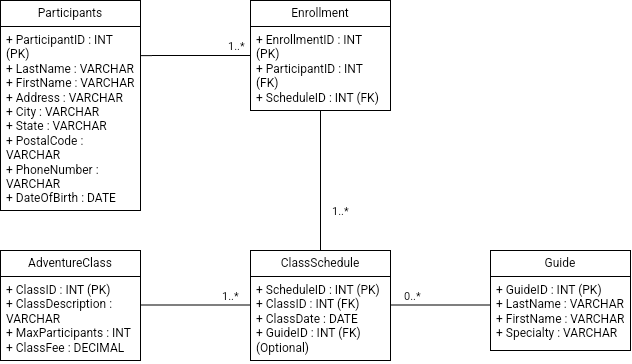

The diagram above was exported from draw.io. Its source (the exported page's mxGraphModel, read from the mxfile embedded in the PNG):
<mxGraphModel dx="693" dy="402" grid="1" gridSize="10" guides="1" tooltips="1" connect="1" arrows="1" fold="1" page="1" pageScale="1" pageWidth="827" pageHeight="1169" math="0" shadow="0">
  <root>
    <mxCell id="WIyWlLk6GJQsqaUBKTNV-0" />
    <mxCell id="WIyWlLk6GJQsqaUBKTNV-1" parent="WIyWlLk6GJQsqaUBKTNV-0" />
    <mxCell id="WAMaJP8rqf4U5kylbJUa-23" value="Enrollment" style="swimlane;fontStyle=0;childLayout=stackLayout;horizontal=1;startSize=26;fillColor=none;horizontalStack=0;resizeParent=1;resizeParentMax=0;resizeLast=0;collapsible=1;marginBottom=0;whiteSpace=wrap;html=1;" parent="WIyWlLk6GJQsqaUBKTNV-1" vertex="1">
      <mxGeometry x="430" y="380" width="140" height="110" as="geometry" />
    </mxCell>
    <mxCell id="WAMaJP8rqf4U5kylbJUa-24" value="+ EnrollmentID : INT (PK)&lt;div&gt;+ ParticipantID : INT (FK)&lt;/div&gt;&lt;div&gt;+ ScheduleID : INT (FK)&lt;/div&gt;" style="text;strokeColor=none;fillColor=none;align=left;verticalAlign=top;spacingLeft=4;spacingRight=4;overflow=hidden;rotatable=0;points=[[0,0.5],[1,0.5]];portConstraint=eastwest;whiteSpace=wrap;html=1;" parent="WAMaJP8rqf4U5kylbJUa-23" vertex="1">
      <mxGeometry y="26" width="140" height="84" as="geometry" />
    </mxCell>
    <mxCell id="WAMaJP8rqf4U5kylbJUa-6" value="Participants" style="swimlane;fontStyle=0;childLayout=stackLayout;horizontal=1;startSize=26;fillColor=none;horizontalStack=0;resizeParent=1;resizeParentMax=0;resizeLast=0;collapsible=1;marginBottom=0;whiteSpace=wrap;html=1;" parent="WIyWlLk6GJQsqaUBKTNV-1" vertex="1">
      <mxGeometry x="180" y="380" width="140" height="210" as="geometry" />
    </mxCell>
    <mxCell id="WAMaJP8rqf4U5kylbJUa-7" value="+ ParticipantID : INT (PK)&lt;div&gt;+ LastName : VARCHAR&lt;/div&gt;&lt;div&gt;+ FirstName : VARCHAR&lt;/div&gt;&lt;div&gt;+ Address : VARCHAR&lt;/div&gt;&lt;div&gt;+ City : VARCHAR&lt;/div&gt;&lt;div&gt;+ State : VARCHAR&lt;/div&gt;&lt;div&gt;+ PostalCode : VARCHAR&lt;/div&gt;&lt;div&gt;+ PhoneNumber : VARCHAR&lt;/div&gt;&lt;div&gt;+ DateOfBirth : DATE&lt;/div&gt;" style="text;strokeColor=none;fillColor=none;align=left;verticalAlign=top;spacingLeft=4;spacingRight=4;overflow=hidden;rotatable=0;points=[[0,0.5],[1,0.5]];portConstraint=eastwest;whiteSpace=wrap;html=1;" parent="WAMaJP8rqf4U5kylbJUa-6" vertex="1">
      <mxGeometry y="26" width="140" height="184" as="geometry" />
    </mxCell>
    <mxCell id="WAMaJP8rqf4U5kylbJUa-15" value="AdventureClass" style="swimlane;fontStyle=0;childLayout=stackLayout;horizontal=1;startSize=26;fillColor=none;horizontalStack=0;resizeParent=1;resizeParentMax=0;resizeLast=0;collapsible=1;marginBottom=0;whiteSpace=wrap;html=1;" parent="WIyWlLk6GJQsqaUBKTNV-1" vertex="1">
      <mxGeometry x="180" y="630" width="140" height="110" as="geometry" />
    </mxCell>
    <mxCell id="WAMaJP8rqf4U5kylbJUa-16" value="+ ClassID : INT (PK)&lt;div&gt;+ ClassDescription : VARCHAR&lt;/div&gt;&lt;div&gt;+ MaxParticipants : INT&lt;/div&gt;&lt;div&gt;+ ClassFee : DECIMAL&lt;/div&gt;" style="text;strokeColor=none;fillColor=none;align=left;verticalAlign=top;spacingLeft=4;spacingRight=4;overflow=hidden;rotatable=0;points=[[0,0.5],[1,0.5]];portConstraint=eastwest;whiteSpace=wrap;html=1;" parent="WAMaJP8rqf4U5kylbJUa-15" vertex="1">
      <mxGeometry y="26" width="140" height="84" as="geometry" />
    </mxCell>
    <mxCell id="WAMaJP8rqf4U5kylbJUa-19" value="ClassSchedule" style="swimlane;fontStyle=0;childLayout=stackLayout;horizontal=1;startSize=26;fillColor=none;horizontalStack=0;resizeParent=1;resizeParentMax=0;resizeLast=0;collapsible=1;marginBottom=0;whiteSpace=wrap;html=1;" parent="WIyWlLk6GJQsqaUBKTNV-1" vertex="1">
      <mxGeometry x="430" y="630" width="140" height="110" as="geometry" />
    </mxCell>
    <mxCell id="WAMaJP8rqf4U5kylbJUa-20" value="+ ScheduleID : INT (PK)&lt;div&gt;+ ClassID : INT (FK)&lt;/div&gt;&lt;div&gt;+ ClassDate : DATE&lt;/div&gt;&lt;div&gt;+ GuideID : INT (FK) (Optional)&lt;/div&gt;" style="text;strokeColor=none;fillColor=none;align=left;verticalAlign=top;spacingLeft=4;spacingRight=4;overflow=hidden;rotatable=0;points=[[0,0.5],[1,0.5]];portConstraint=eastwest;whiteSpace=wrap;html=1;" parent="WAMaJP8rqf4U5kylbJUa-19" vertex="1">
      <mxGeometry y="26" width="140" height="84" as="geometry" />
    </mxCell>
    <mxCell id="WAMaJP8rqf4U5kylbJUa-27" value="Guide" style="swimlane;fontStyle=0;childLayout=stackLayout;horizontal=1;startSize=26;fillColor=none;horizontalStack=0;resizeParent=1;resizeParentMax=0;resizeLast=0;collapsible=1;marginBottom=0;whiteSpace=wrap;html=1;" parent="WIyWlLk6GJQsqaUBKTNV-1" vertex="1">
      <mxGeometry x="670" y="630" width="140" height="100" as="geometry" />
    </mxCell>
    <mxCell id="WAMaJP8rqf4U5kylbJUa-28" value="+ GuideID : INT (PK)&lt;div&gt;+ LastName : VARCHAR&lt;/div&gt;&lt;div&gt;+ FirstName : VARCHAR&lt;/div&gt;&lt;div&gt;+ Specialty : VARCHAR&lt;/div&gt;" style="text;strokeColor=none;fillColor=none;align=left;verticalAlign=top;spacingLeft=4;spacingRight=4;overflow=hidden;rotatable=0;points=[[0,0.5],[1,0.5]];portConstraint=eastwest;whiteSpace=wrap;html=1;" parent="WAMaJP8rqf4U5kylbJUa-27" vertex="1">
      <mxGeometry y="26" width="140" height="74" as="geometry" />
    </mxCell>
    <mxCell id="WAMaJP8rqf4U5kylbJUa-32" value="1..*" style="html=1;verticalAlign=bottom;labelBackgroundColor=none;endArrow=none;endFill=0;endSize=6;align=left;rounded=0;entryX=0;entryY=0.5;entryDx=0;entryDy=0;shadow=0;exitX=1;exitY=0.158;exitDx=0;exitDy=0;exitPerimeter=0;" parent="WIyWlLk6GJQsqaUBKTNV-1" source="WAMaJP8rqf4U5kylbJUa-7" target="WAMaJP8rqf4U5kylbJUa-23" edge="1">
      <mxGeometry x="0.5556" relative="1" as="geometry">
        <mxPoint x="340" y="430" as="sourcePoint" />
        <mxPoint x="430" y="440" as="targetPoint" />
        <Array as="points" />
        <mxPoint as="offset" />
      </mxGeometry>
    </mxCell>
    <mxCell id="WAMaJP8rqf4U5kylbJUa-33" value="1..*" style="html=1;verticalAlign=bottom;labelBackgroundColor=none;endArrow=none;endFill=0;endSize=6;align=left;rounded=0;exitX=0.5;exitY=1;exitDx=0;exitDy=0;exitPerimeter=0;entryX=0.5;entryY=0;entryDx=0;entryDy=0;" parent="WIyWlLk6GJQsqaUBKTNV-1" source="WAMaJP8rqf4U5kylbJUa-24" target="WAMaJP8rqf4U5kylbJUa-19" edge="1">
      <mxGeometry x="0.5714" y="10" relative="1" as="geometry">
        <mxPoint x="430" y="560.004" as="sourcePoint" />
        <mxPoint x="500" y="610" as="targetPoint" />
        <mxPoint as="offset" />
        <Array as="points">
          <mxPoint x="500" y="560" />
        </Array>
      </mxGeometry>
    </mxCell>
    <mxCell id="WAMaJP8rqf4U5kylbJUa-34" value="1..*" style="html=1;verticalAlign=bottom;labelBackgroundColor=none;endArrow=none;endFill=0;endSize=6;align=left;rounded=0;exitX=1;exitY=0.34;exitDx=0;exitDy=0;exitPerimeter=0;entryX=0;entryY=0.34;entryDx=0;entryDy=0;entryPerimeter=0;" parent="WIyWlLk6GJQsqaUBKTNV-1" source="WAMaJP8rqf4U5kylbJUa-16" target="WAMaJP8rqf4U5kylbJUa-20" edge="1">
      <mxGeometry x="0.4545" relative="1" as="geometry">
        <mxPoint x="340" y="690" as="sourcePoint" />
        <mxPoint x="410" y="690" as="targetPoint" />
        <mxPoint as="offset" />
        <Array as="points" />
      </mxGeometry>
    </mxCell>
    <mxCell id="WAMaJP8rqf4U5kylbJUa-36" value="0..*" style="html=1;verticalAlign=bottom;labelBackgroundColor=none;endArrow=none;endFill=0;endSize=6;align=left;rounded=0;entryX=0;entryY=0.386;entryDx=0;entryDy=0;entryPerimeter=0;exitX=1;exitY=0.34;exitDx=0;exitDy=0;exitPerimeter=0;" parent="WIyWlLk6GJQsqaUBKTNV-1" source="WAMaJP8rqf4U5kylbJUa-20" target="WAMaJP8rqf4U5kylbJUa-28" edge="1">
      <mxGeometry x="-0.75" relative="1" as="geometry">
        <mxPoint x="600" y="685" as="sourcePoint" />
        <mxPoint x="660" y="684.58" as="targetPoint" />
        <mxPoint as="offset" />
      </mxGeometry>
    </mxCell>
  </root>
</mxGraphModel>